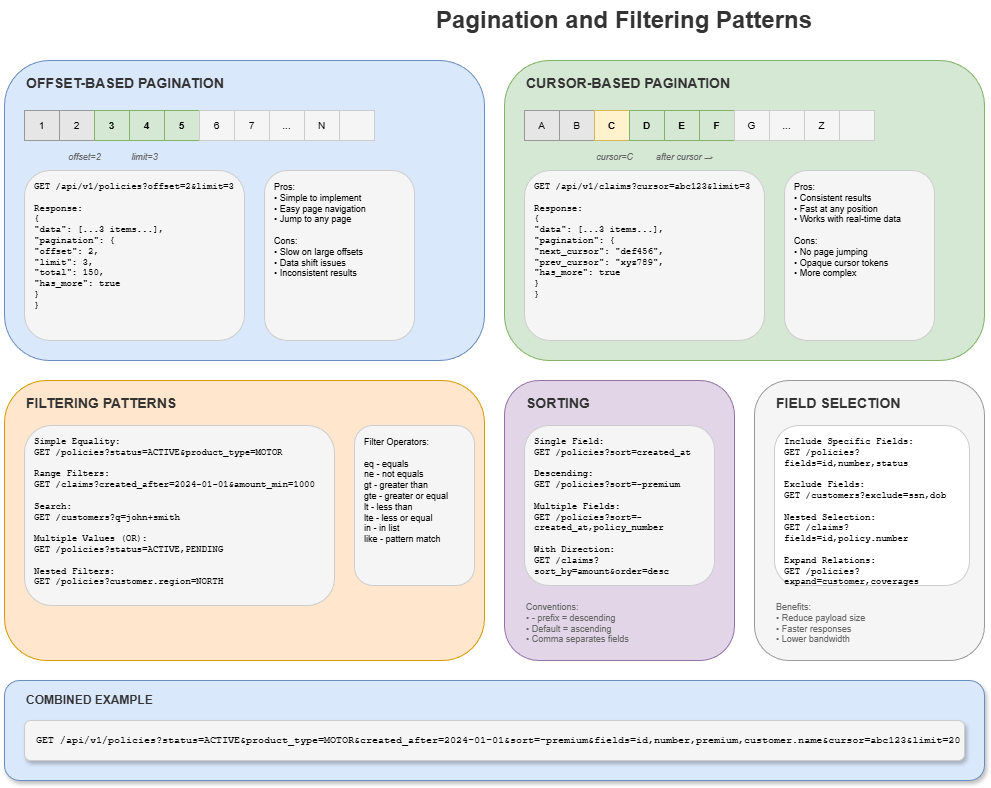

The diagram above was exported from draw.io. Its source (the exported page's mxGraphModel, read from the mxfile embedded in the PNG):
<mxGraphModel dx="1426" dy="635" grid="1" gridSize="10" guides="1" tooltips="1" connect="1" arrows="1" fold="1" page="1" pageScale="1" pageWidth="1600" pageHeight="1100" math="0" shadow="1">
  <root>
    <mxCell id="0" />
    <mxCell id="1" parent="0" />
    <mxCell id="title" value="Pagination and Filtering Patterns" style="text;html=1;strokeColor=none;fillColor=none;align=center;verticalAlign=middle;whiteSpace=wrap;rounded=0;fontSize=24;fontStyle=1;fontColor=#333333;" parent="1" vertex="1">
      <mxGeometry x="450" y="20" width="500" height="40" as="geometry" />
    </mxCell>
    <mxCell id="offset-bg" value="" style="rounded=1;whiteSpace=wrap;html=1;fillColor=#dae8fc;strokeColor=#6c8ebf;shadow=0;" parent="1" vertex="1">
      <mxGeometry x="80" y="80" width="480" height="300" as="geometry" />
    </mxCell>
    <mxCell id="offset-title" value="OFFSET-BASED PAGINATION" style="text;html=1;strokeColor=none;fillColor=none;align=left;verticalAlign=middle;fontSize=14;fontStyle=1;fontColor=#333333;" parent="1" vertex="1">
      <mxGeometry x="100" y="90" width="280" height="25" as="geometry" />
    </mxCell>
    <mxCell id="offset-data" value="" style="rounded=0;whiteSpace=wrap;html=1;fillColor=#f5f5f5;strokeColor=#CCCCCC;" parent="1" vertex="1">
      <mxGeometry x="100" y="130" width="350" height="30" as="geometry" />
    </mxCell>
    <mxCell id="od1" value="1" style="rounded=0;whiteSpace=wrap;html=1;fillColor=#e6e6e6;strokeColor=#999999;fontSize=10;" parent="1" vertex="1">
      <mxGeometry x="100" y="130" width="35" height="30" as="geometry" />
    </mxCell>
    <mxCell id="od2" value="2" style="rounded=0;whiteSpace=wrap;html=1;fillColor=#e6e6e6;strokeColor=#999999;fontSize=10;" parent="1" vertex="1">
      <mxGeometry x="135" y="130" width="35" height="30" as="geometry" />
    </mxCell>
    <mxCell id="od3" value="3" style="rounded=0;whiteSpace=wrap;html=1;fillColor=#d5e8d4;strokeColor=#82b366;fontSize=10;fontStyle=1;" parent="1" vertex="1">
      <mxGeometry x="170" y="130" width="35" height="30" as="geometry" />
    </mxCell>
    <mxCell id="od4" value="4" style="rounded=0;whiteSpace=wrap;html=1;fillColor=#d5e8d4;strokeColor=#82b366;fontSize=10;fontStyle=1;" parent="1" vertex="1">
      <mxGeometry x="205" y="130" width="35" height="30" as="geometry" />
    </mxCell>
    <mxCell id="od5" value="5" style="rounded=0;whiteSpace=wrap;html=1;fillColor=#d5e8d4;strokeColor=#82b366;fontSize=10;fontStyle=1;" parent="1" vertex="1">
      <mxGeometry x="240" y="130" width="35" height="30" as="geometry" />
    </mxCell>
    <mxCell id="od6" value="6" style="rounded=0;whiteSpace=wrap;html=1;fillColor=#f5f5f5;strokeColor=#CCCCCC;fontSize=10;" parent="1" vertex="1">
      <mxGeometry x="275" y="130" width="35" height="30" as="geometry" />
    </mxCell>
    <mxCell id="od7" value="7" style="rounded=0;whiteSpace=wrap;html=1;fillColor=#f5f5f5;strokeColor=#CCCCCC;fontSize=10;" parent="1" vertex="1">
      <mxGeometry x="310" y="130" width="35" height="30" as="geometry" />
    </mxCell>
    <mxCell id="od8" value="..." style="rounded=0;whiteSpace=wrap;html=1;fillColor=#f5f5f5;strokeColor=#CCCCCC;fontSize=10;" parent="1" vertex="1">
      <mxGeometry x="345" y="130" width="35" height="30" as="geometry" />
    </mxCell>
    <mxCell id="od9" value="N" style="rounded=0;whiteSpace=wrap;html=1;fillColor=#f5f5f5;strokeColor=#CCCCCC;fontSize=10;" parent="1" vertex="1">
      <mxGeometry x="380" y="130" width="35" height="30" as="geometry" />
    </mxCell>
    <mxCell id="offset-arrow" value="offset=2" style="text;html=1;strokeColor=none;fillColor=none;align=center;fontSize=9;fontStyle=2;fontColor=#666666;" parent="1" vertex="1">
      <mxGeometry x="135" y="165" width="50" height="15" as="geometry" />
    </mxCell>
    <mxCell id="limit-arrow" value="limit=3" style="text;html=1;strokeColor=none;fillColor=none;align=center;fontSize=9;fontStyle=2;fontColor=#666666;" parent="1" vertex="1">
      <mxGeometry x="195" y="165" width="50" height="15" as="geometry" />
    </mxCell>
    <mxCell id="offset-req" value="GET /api/v1/policies?offset=2&amp;limit=3&#10;&#10;Response:&#10;{&#10;  &quot;data&quot;: [...3 items...],&#10;  &quot;pagination&quot;: {&#10;    &quot;offset&quot;: 2,&#10;    &quot;limit&quot;: 3,&#10;    &quot;total&quot;: 150,&#10;    &quot;has_more&quot;: true&#10;  }&#10;}" style="rounded=1;whiteSpace=wrap;html=1;fillColor=#f5f5f5;strokeColor=#CCCCCC;fontSize=9;align=left;spacingLeft=8;verticalAlign=top;spacingTop=5;fontFamily=Courier New;" parent="1" vertex="1">
      <mxGeometry x="100" y="190" width="220" height="170" as="geometry" />
    </mxCell>
    <mxCell id="offset-pros" value="Pros:&#10;• Simple to implement&#10;• Easy page navigation&#10;• Jump to any page&#10;&#10;Cons:&#10;• Slow on large offsets&#10;• Data shift issues&#10;• Inconsistent results" style="rounded=1;whiteSpace=wrap;html=1;fillColor=#f5f5f5;strokeColor=#CCCCCC;fontSize=9;align=left;spacingLeft=8;verticalAlign=top;spacingTop=5;" parent="1" vertex="1">
      <mxGeometry x="340" y="190" width="150" height="170" as="geometry" />
    </mxCell>
    <mxCell id="cursor-bg" value="" style="rounded=1;whiteSpace=wrap;html=1;fillColor=#d5e8d4;strokeColor=#82b366;shadow=0;" parent="1" vertex="1">
      <mxGeometry x="580" y="80" width="480" height="300" as="geometry" />
    </mxCell>
    <mxCell id="cursor-title" value="CURSOR-BASED PAGINATION" style="text;html=1;strokeColor=none;fillColor=none;align=left;verticalAlign=middle;fontSize=14;fontStyle=1;fontColor=#333333;" parent="1" vertex="1">
      <mxGeometry x="600" y="90" width="280" height="25" as="geometry" />
    </mxCell>
    <mxCell id="cursor-data" value="" style="rounded=0;whiteSpace=wrap;html=1;fillColor=#f5f5f5;strokeColor=#CCCCCC;" parent="1" vertex="1">
      <mxGeometry x="600" y="130" width="350" height="30" as="geometry" />
    </mxCell>
    <mxCell id="cd1" value="A" style="rounded=0;whiteSpace=wrap;html=1;fillColor=#e6e6e6;strokeColor=#999999;fontSize=10;" parent="1" vertex="1">
      <mxGeometry x="600" y="130" width="35" height="30" as="geometry" />
    </mxCell>
    <mxCell id="cd2" value="B" style="rounded=0;whiteSpace=wrap;html=1;fillColor=#e6e6e6;strokeColor=#999999;fontSize=10;" parent="1" vertex="1">
      <mxGeometry x="635" y="130" width="35" height="30" as="geometry" />
    </mxCell>
    <mxCell id="cd3" value="C" style="rounded=0;whiteSpace=wrap;html=1;fillColor=#fff2cc;strokeColor=#d6b656;fontSize=10;fontStyle=1;" parent="1" vertex="1">
      <mxGeometry x="670" y="130" width="35" height="30" as="geometry" />
    </mxCell>
    <mxCell id="cd4" value="D" style="rounded=0;whiteSpace=wrap;html=1;fillColor=#d5e8d4;strokeColor=#82b366;fontSize=10;fontStyle=1;" parent="1" vertex="1">
      <mxGeometry x="705" y="130" width="35" height="30" as="geometry" />
    </mxCell>
    <mxCell id="cd5" value="E" style="rounded=0;whiteSpace=wrap;html=1;fillColor=#d5e8d4;strokeColor=#82b366;fontSize=10;fontStyle=1;" parent="1" vertex="1">
      <mxGeometry x="740" y="130" width="35" height="30" as="geometry" />
    </mxCell>
    <mxCell id="cd6" value="F" style="rounded=0;whiteSpace=wrap;html=1;fillColor=#d5e8d4;strokeColor=#82b366;fontSize=10;fontStyle=1;" parent="1" vertex="1">
      <mxGeometry x="775" y="130" width="35" height="30" as="geometry" />
    </mxCell>
    <mxCell id="cd7" value="G" style="rounded=0;whiteSpace=wrap;html=1;fillColor=#f5f5f5;strokeColor=#CCCCCC;fontSize=10;" parent="1" vertex="1">
      <mxGeometry x="810" y="130" width="35" height="30" as="geometry" />
    </mxCell>
    <mxCell id="cd8" value="..." style="rounded=0;whiteSpace=wrap;html=1;fillColor=#f5f5f5;strokeColor=#CCCCCC;fontSize=10;" parent="1" vertex="1">
      <mxGeometry x="845" y="130" width="35" height="30" as="geometry" />
    </mxCell>
    <mxCell id="cd9" value="Z" style="rounded=0;whiteSpace=wrap;html=1;fillColor=#f5f5f5;strokeColor=#CCCCCC;fontSize=10;" parent="1" vertex="1">
      <mxGeometry x="880" y="130" width="35" height="30" as="geometry" />
    </mxCell>
    <mxCell id="cursor-indicator" value="cursor=C" style="text;html=1;strokeColor=none;fillColor=none;align=center;fontSize=9;fontStyle=2;fontColor=#666666;" parent="1" vertex="1">
      <mxGeometry x="665" y="165" width="50" height="15" as="geometry" />
    </mxCell>
    <mxCell id="cursor-after" value="after cursor →" style="text;html=1;strokeColor=none;fillColor=none;align=center;fontSize=9;fontStyle=2;fontColor=#666666;" parent="1" vertex="1">
      <mxGeometry x="720" y="165" width="80" height="15" as="geometry" />
    </mxCell>
    <mxCell id="cursor-req" value="GET /api/v1/claims?cursor=abc123&amp;limit=3&#10;&#10;Response:&#10;{&#10;  &quot;data&quot;: [...3 items...],&#10;  &quot;pagination&quot;: {&#10;    &quot;next_cursor&quot;: &quot;def456&quot;,&#10;    &quot;prev_cursor&quot;: &quot;xyz789&quot;,&#10;    &quot;has_more&quot;: true&#10;  }&#10;}" style="rounded=1;whiteSpace=wrap;html=1;fillColor=#f5f5f5;strokeColor=#CCCCCC;fontSize=9;align=left;spacingLeft=8;verticalAlign=top;spacingTop=5;fontFamily=Courier New;" parent="1" vertex="1">
      <mxGeometry x="600" y="190" width="240" height="170" as="geometry" />
    </mxCell>
    <mxCell id="cursor-pros" value="Pros:&#10;• Consistent results&#10;• Fast at any position&#10;• Works with real-time data&#10;&#10;Cons:&#10;• No page jumping&#10;• Opaque cursor tokens&#10;• More complex" style="rounded=1;whiteSpace=wrap;html=1;fillColor=#f5f5f5;strokeColor=#CCCCCC;fontSize=9;align=left;spacingLeft=8;verticalAlign=top;spacingTop=5;" parent="1" vertex="1">
      <mxGeometry x="860" y="190" width="150" height="170" as="geometry" />
    </mxCell>
    <mxCell id="filter-bg" value="" style="rounded=1;whiteSpace=wrap;html=1;fillColor=#ffe6cc;strokeColor=#d79b00;shadow=0;" parent="1" vertex="1">
      <mxGeometry x="80" y="400" width="480" height="280" as="geometry" />
    </mxCell>
    <mxCell id="filter-title" value="FILTERING PATTERNS" style="text;html=1;strokeColor=none;fillColor=none;align=left;verticalAlign=middle;fontSize=14;fontStyle=1;fontColor=#333333;" parent="1" vertex="1">
      <mxGeometry x="100" y="410" width="200" height="25" as="geometry" />
    </mxCell>
    <mxCell id="filter-examples" value="Simple Equality:&#10;GET /policies?status=ACTIVE&amp;product_type=MOTOR&#10;&#10;Range Filters:&#10;GET /claims?created_after=2024-01-01&amp;amount_min=1000&#10;&#10;Search:&#10;GET /customers?q=john+smith&#10;&#10;Multiple Values (OR):&#10;GET /policies?status=ACTIVE,PENDING&#10;&#10;Nested Filters:&#10;GET /policies?customer.region=NORTH" style="rounded=1;whiteSpace=wrap;html=1;fillColor=#f5f5f5;strokeColor=#CCCCCC;fontSize=9;align=left;spacingLeft=8;verticalAlign=top;spacingTop=5;fontFamily=Courier New;" parent="1" vertex="1">
      <mxGeometry x="100" y="445" width="310" height="180" as="geometry" />
    </mxCell>
    <mxCell id="filter-ops" value="Filter Operators:&#10;&#10;eq    - equals&#10;ne    - not equals&#10;gt    - greater than&#10;gte   - greater or equal&#10;lt    - less than&#10;lte   - less or equal&#10;in    - in list&#10;like  - pattern match" style="rounded=1;whiteSpace=wrap;html=1;fillColor=#f5f5f5;strokeColor=#CCCCCC;fontSize=9;align=left;spacingLeft=8;verticalAlign=top;spacingTop=5;" parent="1" vertex="1">
      <mxGeometry x="430" y="445" width="120" height="160" as="geometry" />
    </mxCell>
    <mxCell id="sort-bg" value="" style="rounded=1;whiteSpace=wrap;html=1;fillColor=#e1d5e7;strokeColor=#9673a6;shadow=0;" parent="1" vertex="1">
      <mxGeometry x="580" y="400" width="230" height="280" as="geometry" />
    </mxCell>
    <mxCell id="sort-title" value="SORTING" style="text;html=1;strokeColor=none;fillColor=none;align=left;verticalAlign=middle;fontSize=14;fontStyle=1;fontColor=#333333;" parent="1" vertex="1">
      <mxGeometry x="600" y="410" width="100" height="25" as="geometry" />
    </mxCell>
    <mxCell id="sort-examples" value="Single Field:&#10;GET /policies?sort=created_at&#10;&#10;Descending:&#10;GET /policies?sort=-premium&#10;&#10;Multiple Fields:&#10;GET /policies?sort=-created_at,policy_number&#10;&#10;With Direction:&#10;GET /claims?sort_by=amount&amp;order=desc" style="rounded=1;whiteSpace=wrap;html=1;fillColor=#f5f5f5;strokeColor=#CCCCCC;fontSize=9;align=left;spacingLeft=8;verticalAlign=top;spacingTop=5;fontFamily=Courier New;" parent="1" vertex="1">
      <mxGeometry x="600" y="445" width="190" height="160" as="geometry" />
    </mxCell>
    <mxCell id="sort-conv" value="Conventions:&#10;• - prefix = descending&#10;• Default = ascending&#10;• Comma separates fields" style="text;html=1;strokeColor=none;fillColor=none;align=left;verticalAlign=top;fontSize=9;fontColor=#666666;" parent="1" vertex="1">
      <mxGeometry x="600" y="615" width="180" height="55" as="geometry" />
    </mxCell>
    <mxCell id="fields-bg" value="" style="rounded=1;whiteSpace=wrap;html=1;fillColor=#f5f5f5;strokeColor=#999999;shadow=0;" parent="1" vertex="1">
      <mxGeometry x="830" y="400" width="230" height="280" as="geometry" />
    </mxCell>
    <mxCell id="fields-title" value="FIELD SELECTION" style="text;html=1;strokeColor=none;fillColor=none;align=left;verticalAlign=middle;fontSize=14;fontStyle=1;fontColor=#333333;" parent="1" vertex="1">
      <mxGeometry x="850" y="410" width="160" height="25" as="geometry" />
    </mxCell>
    <mxCell id="fields-examples" value="Include Specific Fields:&#10;GET /policies?fields=id,number,status&#10;&#10;Exclude Fields:&#10;GET /customers?exclude=ssn,dob&#10;&#10;Nested Selection:&#10;GET /claims?fields=id,policy.number&#10;&#10;Expand Relations:&#10;GET /policies?expand=customer,coverages" style="rounded=1;whiteSpace=wrap;html=1;fillColor=#ffffff;strokeColor=#CCCCCC;fontSize=9;align=left;spacingLeft=8;verticalAlign=top;spacingTop=5;fontFamily=Courier New;" parent="1" vertex="1">
      <mxGeometry x="850" y="445" width="195" height="160" as="geometry" />
    </mxCell>
    <mxCell id="fields-benefits" value="Benefits:&#10;• Reduce payload size&#10;• Faster responses&#10;• Lower bandwidth" style="text;html=1;strokeColor=none;fillColor=none;align=left;verticalAlign=top;fontSize=9;fontColor=#666666;" parent="1" vertex="1">
      <mxGeometry x="850" y="615" width="150" height="55" as="geometry" />
    </mxCell>
    <mxCell id="combined-bg" value="" style="rounded=1;whiteSpace=wrap;html=1;fillColor=#dae8fc;strokeColor=#6c8ebf;shadow=1;" parent="1" vertex="1">
      <mxGeometry x="80" y="700" width="980" height="100" as="geometry" />
    </mxCell>
    <mxCell id="combined-title" value="COMBINED EXAMPLE" style="text;html=1;strokeColor=none;fillColor=none;align=left;verticalAlign=middle;fontSize=12;fontStyle=1;fontColor=#333333;" parent="1" vertex="1">
      <mxGeometry x="100" y="710" width="200" height="20" as="geometry" />
    </mxCell>
    <mxCell id="combined-example" value="GET /api/v1/policies?status=ACTIVE&amp;product_type=MOTOR&amp;created_after=2024-01-01&amp;sort=-premium&amp;fields=id,number,premium,customer.name&amp;cursor=abc123&amp;limit=20" style="rounded=1;whiteSpace=wrap;html=1;fillColor=#f5f5f5;strokeColor=#CCCCCC;fontSize=10;align=left;spacingLeft=10;fontFamily=Courier New;shadow=1;" parent="1" vertex="1">
      <mxGeometry x="100" y="740" width="940" height="40" as="geometry" />
    </mxCell>
  </root>
</mxGraphModel>